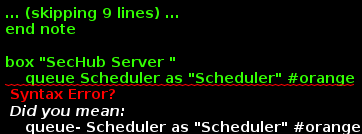

The diagram above was rendered by PlantUML. Its source (embedded in the PNG):
@startuml

skinparam ParticipantPadding 20
skinparam BoxPadding 10

actor user

note over of user
    PE means product executor
end note

box "SecHub Server "
    queue Scheduler as "Scheduler" #orange
    participant ProductExecution  as "Product execution"
    participant ProductExecutor as "XYZ PE" #lightblue
    participant AnalyzerProductExecutor as "Analyzer PE" #lightgreen
    participant SerecoProductExecutor as "Sereco PE" #cyan
    participant ProductAdapter as "XYZ adapter" #lightblue
    participant AnalyzerProductAdapter as "Analyzer adapter" #lightgreen
end box

box "Security product XYZ"
    participant SecurityProductXYZ as "XYZ" #lightblue
end box

box "Analyzer Server"
    participant Analyzer as "SecHub Analyzer" #lightgreen
    entity FileSystem as "Filesystem" #lightgreen
end box
database SchedulerDB as "Scheduler DB" #orange
database Storage as "File storage"
database AnalyzerDB as "Analyzer DB" #lightgreen


autoactivate on
== Job creation + preparation ==
'create job
user->Scheduler: creates job with UUID
Scheduler -> SchedulerDB: stores SecHub job
return
return job UUID

'upload zip file
user->Scheduler: uploads zip file
Scheduler -> Storage
return
return HTTP 200

user -> Scheduler:request status
Scheduler -> SchedulerDB: reads SecHub job report satus
return
return

== Trigger analyzer asynchronous ==
'mark job as ready to launch
user->Scheduler: marks job ready to start

Scheduler --> ProductExecution: triggers batch job ...leads to
ProductExecution -> AnalyzerProductExecutor
AnalyzerProductExecutor ->AnalyzerProductAdapter
AnalyzerProductAdapter -> Analyzer: trigger REST call to fetch analyzer queue ID
return
return
return
activate Analyzer
Analyzer -> Storage: fetch zip data
return "zip stream"
Analyzer -> FileSystem : store file
return
Analyzer ->AnalyzerDB : store result in db
return
deactivate Analyzer
== Job execution ==

ProductExecution -> ProductExecutor: calls
ProductExecutor -> ProductAdapter: uses
ProductAdapter -> SecurityProductXYZ
return "String result"
return "product result"
return "list"

== Wait for analyzer false-positives ==
deactivate Analyzer
ProductExecution -> Analyzer
activate Analyzer
Analyzer -> AnalyzerDB : fetch
return
return "false positive meta data as JSON"
deactivate Analyzer #ffccaa

== Report collecting ==
ProductExecution -> SerecoProductExecutor: collect one report
return
ProductExecution -> ProductExecution : Sereco result

== Filter false-positives ==
ProductExecution -> ProductExecution : filter report result by given meta data
return "filtered report"
ProductExecution -> Scheduler
deactivate ProductExecution

Scheduler -> SchedulerDB: stores SecHub job report
return
deactivate Scheduler

== Fetch data ==

user -> Scheduler:request status
Scheduler -> SchedulerDB: reads SecHub job report status
return

user -> Scheduler:fetch SecHub report
return filtered SechUb report
@enduml